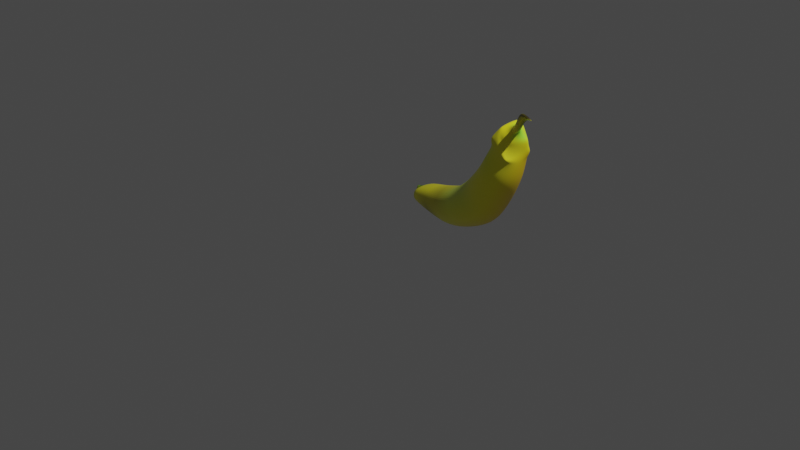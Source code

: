 # Source: banana.blend  (saved by Blender 2.90.8; exported with 4.5.12 LTS)
import bpy
from mathutils import Matrix  # noqa: F401  (used for matrix-valued properties, if any)

bpy.ops.wm.read_factory_settings(use_empty=True)
scene = bpy.context.scene
scene.name = 'Scene'

# ---- collections
col_collection = bpy.data.collections.new('Collection'); scene.collection.children.link(col_collection)

# ---- materials (node trees are filled in below, after node groups)
mat_material = bpy.data.materials.new('Material')
mat_material.alpha_threshold = 0.0
mat_material.use_transparent_shadow = False
mat_material.line_color = (0.0, 0.0, 0.0, 1.0)

# ---- material node trees
mat_material.use_nodes = True; mat_material.node_tree.nodes.clear()
_N = mat_material.node_tree.nodes; _L = mat_material.node_tree.links
n0 = _N.new('ShaderNodeVertexColor'); n0.name = 'Vertex Color'; n0.location = (-198, 190)
n1 = _N.new('ShaderNodeBsdfPrincipled'); n1.name = 'Principled BSDF'; n1.location = (10, 300)
n1.distribution = 'GGX'
n1.subsurface_method = 'BURLEY'
n1.inputs[2].default_value = 0.4
n1.inputs[3].default_value = 1.45
n1.inputs[27].default_value = (0.0, 0.0, 0.0, 1.0)
n1.inputs[28].default_value = 1.0
n2 = _N.new('ShaderNodeOutputMaterial'); n2.name = 'Material Output'; n2.location = (350, 376)
n3 = _N.new('ShaderNodeTexWave'); n3.name = 'Wave Texture'; n3.location = (286, 95)
n3.bands_direction = 'DIAGONAL'
n3.wave_profile = 'TRI'
n3.inputs[1].default_value = 100.0
n3.inputs[2].default_value = 1000.0
n3.inputs[3].default_value = 10.8
n3.inputs[4].default_value = 9.8
_L.new(n0.outputs[0], n1.inputs[0])
_L.new(n1.outputs[0], n2.inputs[0])
_L.new(n1.outputs[0], n3.inputs[0])
n2.is_active_output = True

# ---- world
world_world = bpy.data.worlds.new('World'); scene.world = world_world
world_world.use_nodes = True; world_world.node_tree.nodes.clear()
_N = world_world.node_tree.nodes; _L = world_world.node_tree.links
n0 = _N.new('ShaderNodeOutputWorld'); n0.name = 'World Output'; n0.location = (300, 300)
n1 = _N.new('ShaderNodeBackground'); n1.name = 'Background'; n1.location = (10, 300)
n1.inputs[0].default_value = (0.05088, 0.05088, 0.05088, 1.0)
_L.new(n1.outputs[0], n0.inputs[0])
n0.is_active_output = True
world_world.color = (0.05088, 0.05088, 0.05088)
world_world.use_sun_shadow = False
world_world.sun_shadow_jitter_overblur = 0.0

# ---- cameras
cam_camera = bpy.data.cameras.new('Camera')
cam_camera.clip_end = 100.0
cam_camera.ortho_scale = 7.314

# ---- lights
light_light = bpy.data.lights.new('Light', 'POINT')
light_light.transmission_factor = 0.0
light_light.energy = 1000.0
light_light.shadow_soft_size = 0.1
light_light.shadow_maximum_resolution = 0.006
light_light.use_absolute_resolution = True

# ---- meshes
me_cube = bpy.data.meshes.new('Cube')
me_cube.from_pydata([(-0.4044, 1.017, -0.2156), (-0.5998, 0.8374, -0.09541), (-0.5914, 0.82, -0.0449), (-0.5687, 0.9088, -0.1378), (-0.4444, 0.7125, -0.08157), (-0.5514, 0.7513, -0.147), (-0.4178, 0.5761, 0.06966), (-0.4683, 0.582, -0.2398), (-0.2536, 1.019, 0.09859), (-0.1874, 0.9961, -0.3989), (-0.5888, 0.7452, -0.09551), (-0.5135, 0.6891, -0.1669), (-0.5782, 0.8698, -0.134), (-0.5167, 0.6221, -0.001081), (-0.6279, 0.8115, -0.0004577), (-0.5433, 0.7734, -0.1283), (-0.5897, 0.8083, -0.1241), (-0.5934, 0.8055, -0.1399), (-0.2207, 0.4895, 0.1556), (-0.169, 0.4733, -0.1801), (-0.04382, 1.004, 0.1355), (-0.03437, 0.8702, -0.3892), (-0.03752, 0.4288, 0.2599), (0.2163, 0.2703, -0.201), (0.1961, 0.9274, 0.2452), (0.3403, 0.8881, -0.3286), (0.2436, 0.307, 0.3178), (0.4378, 0.1655, -0.03045), (0.41, 0.8476, 0.3709), (0.7472, 0.7229, -0.1749), (0.473, 0.1991, 0.5605), (0.9253, 0.1233, 0.1167), (0.6287, 0.7624, 0.5856), (0.9577, 0.6343, 0.02868), (-0.5083, 0.8713, -0.09459), (-0.5382, 0.8228, -0.177), (-0.4661, 0.7592, -0.07288), (0.6208, 0.1355, 0.697), (1.014, 0.05214, 0.3686), (0.7798, 0.6907, 0.6539), (1.127, 0.5757, 0.2324), (0.7967, 0.09504, 0.875), (1.134, 0.02121, 0.5068), (0.937, 0.6344, 0.8575), (1.313, 0.4948, 0.5584), (0.8779, 0.1065, 1.049), (1.236, -0.01534, 0.6862), (1.014, 0.5705, 1.008), (1.378, 0.4943, 0.7348), (1.084, 0.2313, 1.253), (1.126, 0.1793, 1.259), (1.035, 0.1928, 1.189), (0.9375, 0.1323, 1.106), (1.127, 0.115, 1.142), (1.315, 0.1124, 0.9146), (1.219, 0.1786, 0.9588), (1.237, 0.1188, 1.033), (1.287, 0.2103, 1.109), (1.153, 0.149, 1.138), (1.199, 0.4274, 1.313), (1.222, 0.3671, 1.353), (1.164, 0.4304, 1.272), (1.086, 0.508, 1.126), (1.117, 0.3448, 1.295), (1.374, 0.3568, 1.118), (1.34, 0.3516, 1.19), (1.37, 0.3471, 1.109), (1.394, 0.4491, 0.9387), (1.348, 0.3456, 1.066), (1.175, 0.2313, 1.264), (1.146, 0.2271, 1.279), (1.248, 0.1818, 1.223), (1.252, 0.1256, 1.184), (1.275, 0.2868, 1.325), (1.245, 0.3531, 1.321), (1.333, 0.2818, 1.259), (1.342, 0.3066, 1.165), (1.272, 0.2279, 1.298), (1.333, 0.163, 1.207), (1.293, 0.242, 1.325), (1.388, 0.2199, 1.297), (1.386, 0.132, 1.545), (1.443, 0.0866, 1.522), (1.318, 0.2419, 1.488), (1.498, 0.1827, 1.448), (1.552, 0.07341, 1.514), (1.631, 0.01522, 1.485), (1.532, 0.1247, 1.474), (1.652, 0.109, 1.439)], [], [(2, 3, 16, 5), (0, 4, 15, 14), (17, 15, 5, 16), (0, 14, 2, 8, 9), (8, 6, 18, 20), (4, 0, 9, 7), (4, 7, 11, 35), (7, 6, 13, 11), (2, 5, 10, 12), (5, 15, 36, 10), (6, 8, 34, 13), (10, 36, 35, 11, 13, 34, 12), (1, 14, 15, 17), (3, 1, 17, 16), (3, 2, 14, 1), (21, 20, 24, 25), (9, 8, 20, 21), (6, 7, 19, 18), (7, 9, 21, 19), (25, 24, 28, 29), (18, 19, 23, 22), (19, 21, 25, 23), (20, 18, 22, 24), (27, 29, 33, 31), (22, 23, 27, 26), (23, 25, 29, 27), (24, 22, 26, 28), (33, 32, 39, 40), (28, 26, 30, 32), (29, 28, 32, 33), (26, 27, 31, 30), (8, 2, 12, 34), (15, 4, 35, 36), (40, 39, 43, 44), (30, 31, 38, 37), (31, 33, 40, 38), (32, 30, 37, 39), (42, 44, 48, 46), (37, 38, 42, 41), (38, 40, 44, 42), (39, 37, 41, 43), (59, 65, 68, 61), (43, 41, 45, 47), (44, 43, 47, 48), (41, 42, 46, 45), (55, 66, 64, 57), (45, 46, 54, 52), (76, 72, 57, 64), (53, 56, 58, 50), (48, 47, 62, 67), (46, 48, 67, 54), (47, 45, 52, 62), (72, 70, 50, 58), (51, 52, 53), (54, 55, 56), (74, 76, 65, 59), (76, 64, 65), (61, 62, 63), (66, 67, 68), (49, 51, 53, 50), (52, 54, 56, 53), (55, 57, 58, 56), (73, 69, 77, 79), (59, 61, 63, 60), (62, 52, 51, 63), (49, 50, 70), (59, 60, 74), (64, 66, 68, 65), (67, 62, 61, 68), (54, 67, 66, 55), (57, 72, 58), (63, 51, 49, 60), (71, 69, 70, 72), (69, 73, 74, 70), (73, 75, 76, 74), (75, 71, 72, 76), (70, 74, 60, 49), (80, 79, 83, 84), (75, 73, 79, 80), (69, 71, 78, 77), (71, 75, 80, 78), (84, 83, 87, 88), (77, 78, 82, 81), (78, 80, 84, 82), (79, 77, 81, 83), (88, 87, 85, 86), (81, 82, 86, 85), (82, 84, 88, 86), (83, 81, 85, 87)])
_uv = me_cube.uv_layers.new(name='UVMap')
_uv.uv.foreach_set('vector', [0.625, 0.5, 0.875, 0.5, 0.875, 0.75, 0.625, 0.75, 0.375, 0.5, 0.375, 0.75, 0.375, 0.75, 0.375, 0.5, 0.375, 1.0, 0.435, 0.75, 0.625, 0.75, 0.625, 1.0, 0.375, 0.5, 0.435, 0.5, 0.625, 0.5, 0.625, 0.5, 0.375, 0.5, 0.625, 0.5, 0.625, 0.75, 0.625, 0.75, 0.625, 0.5, 0.375, 0.75, 0.375, 0.5, 0.375, 0.5, 0.375, 0.75, 0.375, 0.75, 0.375, 0.75, 0.375, 0.75, 0.375, 0.75, 0.375, 0.75, 0.625, 0.75, 0.625, 0.75, 0.375, 0.75, 0.625, 0.5, 0.625, 0.75, 0.625, 0.75, 0.625, 0.5, 0.625, 0.75, 0.435, 0.75, 0.435, 0.75, 0.625, 0.75, 0.625, 0.75, 0.625, 0.5, 0.625, 0.5, 0.625, 0.75, 0.625, 0.75, 0.435, 0.75, 0.375, 0.75, 0.375, 0.75, 0.625, 0.75, 0.625, 0.5, 0.625, 0.5, 0.125, 0.5, 0.375, 0.5, 0.375, 0.75, 0.125, 0.75, 0.625, 0.25, 0.375, 0.25, 0.375, 0.0, 0.625, 0.0, 0.625, 0.25, 0.625, 0.5, 0.375, 0.5, 0.375, 0.25, 0.375, 0.5, 0.625, 0.5, 0.625, 0.5, 0.375, 0.5, 0.375, 0.5, 0.625, 0.5, 0.625, 0.5, 0.375, 0.5, 0.625, 0.75, 0.375, 0.75, 0.375, 0.75, 0.625, 0.75, 0.375, 0.75, 0.375, 0.5, 0.375, 0.5, 0.375, 0.75, 0.375, 0.5, 0.625, 0.5, 0.625, 0.5, 0.375, 0.5, 0.625, 0.75, 0.375, 0.75, 0.375, 0.75, 0.625, 0.75, 0.375, 0.75, 0.375, 0.5, 0.375, 0.5, 0.375, 0.75, 0.625, 0.5, 0.625, 0.75, 0.625, 0.75, 0.625, 0.5, 0.375, 0.75, 0.375, 0.5, 0.375, 0.5, 0.375, 0.75, 0.625, 0.75, 0.375, 0.75, 0.375, 0.75, 0.625, 0.75, 0.375, 0.75, 0.375, 0.5, 0.375, 0.5, 0.375, 0.75, 0.625, 0.5, 0.625, 0.75, 0.625, 0.75, 0.625, 0.5, 0.375, 0.5, 0.625, 0.5, 0.625, 0.5, 0.375, 0.5, 0.625, 0.5, 0.625, 0.75, 0.625, 0.75, 0.625, 0.5, 0.375, 0.5, 0.625, 0.5, 0.625, 0.5, 0.375, 0.5, 0.625, 0.75, 0.375, 0.75, 0.375, 0.75, 0.625, 0.75, 0.625, 0.5, 0.625, 0.5, 0.625, 0.5, 0.625, 0.5, 0.375, 0.75, 0.375, 0.75, 0.375, 0.75, 0.375, 0.75, 0.375, 0.5, 0.625, 0.5, 0.625, 0.5, 0.375, 0.5, 0.625, 0.75, 0.375, 0.75, 0.375, 0.75, 0.625, 0.75, 0.375, 0.75, 0.375, 0.5, 0.375, 0.5, 0.375, 0.75, 0.625, 0.5, 0.625, 0.75, 0.625, 0.75, 0.625, 0.5, 0.375, 0.75, 0.375, 0.5, 0.375, 0.5, 0.375, 0.75, 0.625, 0.75, 0.375, 0.75, 0.375, 0.75, 0.625, 0.75, 0.375, 0.75, 0.375, 0.5, 0.375, 0.5, 0.375, 0.75, 0.625, 0.5, 0.625, 0.75, 0.625, 0.75, 0.625, 0.5, 0.5949, 0.5119, 0.4076, 0.5119, 0.3977, 0.5053, 0.6049, 0.5053, 0.625, 0.5, 0.625, 0.75, 0.625, 0.75, 0.625, 0.5, 0.375, 0.5, 0.625, 0.5, 0.625, 0.5, 0.375, 0.5, 0.625, 0.75, 0.375, 0.75, 0.375, 0.75, 0.625, 0.75, 0.3815, 0.7373, 0.3815, 0.5118, 0.3948, 0.5205, 0.3948, 0.7286, 0.625, 0.75, 0.375, 0.75, 0.375, 0.75, 0.625, 0.75, 0.4097, 0.5227, 0.4097, 0.7272, 0.3948, 0.7286, 0.3948, 0.5205, 0.6068, 0.7456, 0.395, 0.7456, 0.4079, 0.7372, 0.594, 0.7372, 0.375, 0.5, 0.625, 0.5, 0.625, 0.5, 0.375, 0.5, 0.375, 0.75, 0.375, 0.5, 0.375, 0.5, 0.375, 0.75, 0.625, 0.5, 0.625, 0.75, 0.625, 0.75, 0.625, 0.5, 0.4099, 0.7273, 0.5903, 0.7273, 0.594, 0.7372, 0.4079, 0.7372, 0.6166, 0.7351, 0.625, 0.75, 0.6068, 0.7456, 0.375, 0.75, 0.3815, 0.7373, 0.395, 0.7456, 0.5904, 0.5225, 0.4099, 0.5226, 0.4076, 0.5119, 0.5949, 0.5119, 0.41, 0.5226, 0.3948, 0.5205, 0.4076, 0.5119, 0.6049, 0.5053, 0.625, 0.5, 0.6166, 0.5136, 0.3815, 0.5118, 0.375, 0.5, 0.3977, 0.5053, 0.6072, 0.7289, 0.6166, 0.7351, 0.6068, 0.7456, 0.594, 0.7372, 0.625, 0.75, 0.375, 0.75, 0.395, 0.7456, 0.6068, 0.7456, 0.3815, 0.7373, 0.3948, 0.7286, 0.4079, 0.7372, 0.395, 0.7456, 0.5864, 0.5253, 0.5864, 0.7247, 0.5864, 0.7247, 0.5864, 0.5253, 0.5949, 0.5119, 0.6049, 0.5053, 0.6166, 0.5136, 0.6072, 0.5198, 0.625, 0.5, 0.625, 0.75, 0.6166, 0.7351, 0.6166, 0.5136, 0.6072, 0.7289, 0.594, 0.7372, 0.5905, 0.7271, 0.5949, 0.5119, 0.6072, 0.5198, 0.5905, 0.5226, 0.3948, 0.5205, 0.3815, 0.5118, 0.3977, 0.5053, 0.4076, 0.5119, 0.375, 0.5, 0.625, 0.5, 0.6049, 0.5053, 0.3977, 0.5053, 0.375, 0.75, 0.375, 0.5, 0.3815, 0.5118, 0.3815, 0.7373, 0.3948, 0.7286, 0.4099, 0.7272, 0.4079, 0.7372, 0.6166, 0.5136, 0.6166, 0.7351, 0.6072, 0.7289, 0.6072, 0.5198, 0.4136, 0.7247, 0.5864, 0.7247, 0.5903, 0.7273, 0.4099, 0.7273, 0.5864, 0.7247, 0.5864, 0.5253, 0.5906, 0.5227, 0.5905, 0.7272, 0.5864, 0.5253, 0.4136, 0.5253, 0.4099, 0.5226, 0.5904, 0.5225, 0.4136, 0.5253, 0.4136, 0.7247, 0.4097, 0.7272, 0.4097, 0.5227, 0.5905, 0.7272, 0.5906, 0.5227, 0.6072, 0.5198, 0.6072, 0.7289, 0.4136, 0.5253, 0.5864, 0.5253, 0.5864, 0.5253, 0.4136, 0.5253, 0.4136, 0.5253, 0.5864, 0.5253, 0.5864, 0.5253, 0.4136, 0.5253, 0.5864, 0.7247, 0.4136, 0.7247, 0.4136, 0.7247, 0.5864, 0.7247, 0.4136, 0.7247, 0.4136, 0.5253, 0.4136, 0.5253, 0.4136, 0.7247, 0.4136, 0.5253, 0.5864, 0.5253, 0.5864, 0.5253, 0.4136, 0.5253, 0.5864, 0.7247, 0.4136, 0.7247, 0.4136, 0.7247, 0.5864, 0.7247, 0.4136, 0.7247, 0.4136, 0.5253, 0.4136, 0.5253, 0.4136, 0.7247, 0.5864, 0.5253, 0.5864, 0.7247, 0.5864, 0.7247, 0.5864, 0.5253, 0.4136, 0.5253, 0.5864, 0.5253, 0.5864, 0.7247, 0.4136, 0.7247, 0.5864, 0.7247, 0.4136, 0.7247, 0.4136, 0.7247, 0.5864, 0.7247, 0.4136, 0.7247, 0.4136, 0.5253, 0.4136, 0.5253, 0.4136, 0.7247, 0.5864, 0.5253, 0.5864, 0.7247, 0.5864, 0.7247, 0.5864, 0.5253])
_ca = me_cube.color_attributes.new('Col', 'BYTE_COLOR', 'CORNER')
_ca.data.foreach_set('color', [0.09084, 0.1812, 0.016, 1.0, 0.04519, 0.2961, 0.01764, 1.0, 0.3613, 0.3813, 0.009721, 1.0, 0.03689, 0.02956, 0.006049, 1.0, 0.8632, 0.8632, 0.02122, 1.0, 0.08022, 0.1356, 0.01298, 1.0, 0.0319, 0.01521, 0.004777, 1.0, 0.1248, 0.2831, 0.02217, 1.0, 0.6795, 0.6308, 0.0137, 1.0, 0.0319, 0.01521, 0.004777, 1.0, 0.03689, 0.02956, 0.006049, 1.0, 0.3613, 0.3813, 0.009721, 1.0, 0.8632, 0.8632, 0.02122, 1.0, 0.1248, 0.2831, 0.02217, 1.0, 0.09084, 0.1812, 0.016, 1.0, 1.0, 0.9216, 0.0185, 1.0, 1.0, 0.9216, 0.0185, 1.0, 1.0, 0.9216, 0.0185, 1.0, 0.9911, 0.9301, 0.0185, 1.0, 0.9647, 0.8963, 0.0185, 1.0, 0.9911, 0.9131, 0.0185, 1.0, 0.08022, 0.1356, 0.01298, 1.0, 0.8632, 0.8632, 0.02122, 1.0, 1.0, 0.9216, 0.0185, 1.0, 1.0, 0.9216, 0.0185, 1.0, 0.08022, 0.1356, 0.01298, 1.0, 1.0, 0.9216, 0.0185, 1.0, 0.552, 0.6724, 0.02519, 1.0, 0.0331, 0.0185, 0.005182, 1.0, 1.0, 0.9216, 0.0185, 1.0, 0.9911, 0.9301, 0.0185, 1.0, 0.8469, 0.8469, 0.02217, 1.0, 0.552, 0.6724, 0.02519, 1.0, 0.09084, 0.1812, 0.016, 1.0, 0.03689, 0.02956, 0.006049, 1.0, 0.04231, 0.04231, 0.006995, 1.0, 0.02519, 0.06848, 0.006049, 1.0, 0.03689, 0.02956, 0.006049, 1.0, 0.0319, 0.01521, 0.004777, 1.0, 1.0, 0.9216, 0.0185, 1.0, 0.04231, 0.04231, 0.006995, 1.0, 0.9911, 0.9301, 0.0185, 1.0, 1.0, 0.9216, 0.0185, 1.0, 0.1248, 1.0, 0.04667, 1.0, 0.8469, 0.8469, 0.02217, 1.0, 0.04231, 0.04231, 0.006995, 1.0, 1.0, 0.9216, 0.0185, 1.0, 0.0331, 0.0185, 0.005182, 1.0, 0.552, 0.6724, 0.02519, 1.0, 0.8469, 0.8469, 0.02217, 1.0, 0.1248, 1.0, 0.04667, 1.0, 0.02519, 0.06848, 0.006049, 1.0, 0.2232, 0.2623, 0.009721, 1.0, 0.1248, 0.2831, 0.02217, 1.0, 0.0319, 0.01521, 0.004777, 1.0, 0.6795, 0.6308, 0.0137, 1.0, 0.04519, 0.2961, 0.01764, 1.0, 0.2232, 0.2623, 0.009721, 1.0, 0.6795, 0.6308, 0.0137, 1.0, 0.3613, 0.3813, 0.009721, 1.0, 0.04519, 0.2961, 0.01764, 1.0, 0.09084, 0.1812, 0.016, 1.0, 0.1248, 0.2831, 0.02217, 1.0, 0.2232, 0.2623, 0.009721, 1.0, 1.0, 0.9216, 0.0185, 1.0, 0.9911, 0.9131, 0.0185, 1.0, 1.0, 0.9216, 0.0185, 1.0, 0.9301, 0.9387, 0.01444, 1.0, 1.0, 0.9216, 0.0185, 1.0, 1.0, 0.9216, 0.0185, 1.0, 0.9911, 0.9131, 0.0185, 1.0, 1.0, 0.9216, 0.0185, 1.0, 0.9911, 0.9301, 0.0185, 1.0, 1.0, 0.9216, 0.0185, 1.0, 0.4397, 0.4072, 0.01033, 1.0, 0.9647, 0.8963, 0.0185, 1.0, 1.0, 0.9216, 0.0185, 1.0, 1.0, 0.9216, 0.0185, 1.0, 1.0, 0.9216, 0.0185, 1.0, 0.4397, 0.4072, 0.01033, 1.0, 0.9301, 0.9387, 0.01444, 1.0, 1.0, 0.9216, 0.0185, 1.0, 0.4397, 0.4072, 0.01033, 1.0, 1.0, 0.6376, 0.005605, 1.0, 0.9647, 0.8963, 0.0185, 1.0, 0.4397, 0.4072, 0.01033, 1.0, 1.0, 0.9647, 0.04092, 1.0, 0.5395, 0.4969, 0.01298, 1.0, 0.4397, 0.4072, 0.01033, 1.0, 1.0, 0.9216, 0.0185, 1.0, 0.9301, 0.9387, 0.01444, 1.0, 1.0, 0.9647, 0.04092, 1.0, 0.9911, 0.9131, 0.0185, 1.0, 0.9647, 0.8963, 0.0185, 1.0, 0.5395, 0.4969, 0.01298, 1.0, 1.0, 0.9216, 0.0185, 1.0, 1.0, 0.956, 0.03955, 1.0, 1.0, 0.6376, 0.005605, 1.0, 1.0, 0.6376, 0.005605, 1.0, 1.0, 0.9301, 0.02315, 1.0, 0.5395, 0.4969, 0.01298, 1.0, 1.0, 0.9647, 0.04092, 1.0, 1.0, 0.956, 0.03955, 1.0, 0.6654, 0.807, 0.07227, 1.0, 1.0, 0.9647, 0.04092, 1.0, 0.9301, 0.9387, 0.01444, 1.0, 1.0, 0.6376, 0.005605, 1.0, 1.0, 0.956, 0.03955, 1.0, 1.0, 0.9216, 0.0185, 1.0, 0.5395, 0.4969, 0.01298, 1.0, 0.6654, 0.807, 0.07227, 1.0, 0.4397, 0.4072, 0.01033, 1.0, 1.0, 0.6376, 0.005605, 1.0, 0.4342, 0.402, 0.01033, 1.0, 0.4342, 0.402, 0.01033, 1.0, 1.0, 0.6654, 0.007499, 1.0, 0.4397, 0.4072, 0.01033, 1.0, 0.6654, 0.807, 0.07227, 1.0, 0.6654, 0.807, 0.07227, 1.0, 0.4342, 0.402, 0.01033, 1.0, 1.0, 0.6376, 0.005605, 1.0, 0.4397, 0.4072, 0.01033, 1.0, 0.4342, 0.402, 0.01033, 1.0, 1.0, 0.6376, 0.005605, 1.0, 0.6654, 0.807, 0.07227, 1.0, 1.0, 0.956, 0.03955, 1.0, 1.0, 0.9301, 0.02315, 1.0, 0.6654, 0.807, 0.07227, 1.0, 1.0, 0.9216, 0.0185, 1.0, 0.09084, 0.1812, 0.016, 1.0, 0.02519, 0.06848, 0.006049, 1.0, 0.1248, 1.0, 0.04667, 1.0, 0.0319, 0.01521, 0.004777, 1.0, 0.08022, 0.1356, 0.01298, 1.0, 0.0331, 0.0185, 0.005182, 1.0, 1.0, 0.9216, 0.0185, 1.0, 1.0, 0.6654, 0.007499, 1.0, 0.4342, 0.402, 0.01033, 1.0, 0.4342, 0.4072, 0.01096, 1.0, 1.0, 0.6376, 0.005605, 1.0, 0.6654, 0.807, 0.07227, 1.0, 1.0, 0.9301, 0.02315, 1.0, 1.0, 0.9216, 0.0185, 1.0, 0.8879, 0.9131, 0.05127, 1.0, 1.0, 0.9301, 0.02315, 1.0, 1.0, 0.6376, 0.005605, 1.0, 1.0, 0.6654, 0.007499, 1.0, 1.0, 0.9216, 0.0185, 1.0, 0.4342, 0.402, 0.01033, 1.0, 0.6654, 0.807, 0.07227, 1.0, 0.8879, 0.9131, 0.05127, 1.0, 0.4342, 0.402, 0.01033, 1.0, 1.0, 0.9216, 0.0185, 1.0, 1.0, 0.6376, 0.005605, 1.0, 1.0, 0.6376, 0.005605, 1.0, 1.0, 0.9301, 0.02315, 1.0, 0.8879, 0.9131, 0.05127, 1.0, 1.0, 0.9216, 0.0185, 1.0, 1.0, 0.9216, 0.0185, 1.0, 0.9647, 0.9473, 0.04519, 1.0, 1.0, 0.9216, 0.0185, 1.0, 1.0, 0.6654, 0.007499, 1.0, 1.0, 0.6376, 0.005605, 1.0, 1.0, 0.9216, 0.0185, 1.0, 0.4342, 0.402, 0.01033, 1.0, 0.8879, 0.9131, 0.05127, 1.0, 0.9647, 0.9473, 0.04519, 1.0, 0.4342, 0.4072, 0.01096, 1.0, 1.0, 0.9216, 0.0185, 1.0, 0.7454, 0.9473, 0.0356, 1.0, 1.0, 0.9216, 0.0185, 1.0, 1.0, 0.9216, 0.0185, 1.0, 0.4342, 0.4072, 0.01096, 1.0, 0.9647, 0.9473, 0.04519, 1.0, 0.7758, 0.8632, 0.06125, 1.0, 1.0, 0.9216, 0.0185, 1.0, 1.0, 0.6376, 0.005605, 1.0, 0.4342, 0.4072, 0.01096, 1.0, 1.0, 0.9216, 0.0185, 1.0, 1.0, 0.6376, 0.005605, 1.0, 0.9647, 0.9473, 0.04519, 1.0, 1.0, 0.9216, 0.0185, 1.0, 1.0, 0.9301, 0.02315, 1.0, 0.7758, 0.8632, 0.06125, 1.0, 1.0, 0.9473, 0.0319, 1.0, 1.0, 0.8714, 0.01681, 1.0, 0.9911, 0.9216, 0.01938, 1.0, 1.0, 0.9301, 0.02416, 1.0, 0.7758, 0.8632, 0.06125, 1.0, 1.0, 0.9301, 0.02315, 1.0, 1.0, 0.9387, 0.02956, 1.0, 0.8879, 0.9131, 0.05127, 1.0, 0.4125, 0.9823, 0.05781, 1.0, 1.0, 0.9216, 0.02029, 1.0, 1.0, 0.9301, 0.02416, 1.0, 0.9911, 0.9216, 0.01938, 1.0, 1.0, 0.9387, 0.03071, 1.0, 1.0, 0.956, 0.03434, 1.0, 1.0, 0.9387, 0.02732, 1.0, 0.9911, 0.9216, 0.02029, 1.0, 1.0, 0.6376, 0.005605, 1.0, 1.0, 0.9216, 0.0185, 1.0, 1.0, 0.9216, 0.0185, 1.0, 1.0, 0.6376, 0.005605, 1.0, 1.0, 0.9301, 0.02315, 1.0, 1.0, 0.6376, 0.005605, 1.0, 1.0, 0.6376, 0.005605, 1.0, 1.0, 0.9387, 0.02956, 1.0, 1.0, 0.9216, 0.0185, 1.0, 0.7758, 0.8632, 0.06125, 1.0, 0.8879, 0.9131, 0.05127, 1.0, 1.0, 0.9216, 0.0185, 1.0, 1.0, 0.9216, 0.02029, 1.0, 1.0, 0.9216, 0.0185, 1.0, 0.9911, 0.9216, 0.02029, 1.0, 1.0, 0.9387, 0.02732, 1.0, 0.9823, 0.9387, 0.02732, 1.0, 0.8879, 0.9131, 0.05127, 1.0, 1.0, 0.9387, 0.03071, 1.0, 1.0, 0.9387, 0.02956, 1.0, 1.0, 0.9473, 0.0319, 1.0, 1.0, 0.956, 0.03434, 1.0, 0.7379, 0.956, 0.0356, 1.0, 0.4125, 0.9823, 0.05781, 1.0, 0.7454, 0.9473, 0.0356, 1.0, 1.0, 0.9216, 0.0185, 1.0, 0.4125, 0.9823, 0.05781, 1.0, 0.9911, 0.9216, 0.01938, 1.0, 0.7454, 0.9473, 0.0356, 1.0, 1.0, 0.9216, 0.0185, 1.0, 1.0, 0.9216, 0.0185, 1.0, 1.0, 0.9216, 0.0185, 1.0, 1.0, 0.8714, 0.01681, 1.0, 1.0, 0.6376, 0.005605, 1.0, 1.0, 0.9216, 0.0185, 1.0, 0.9911, 0.9301, 0.0185, 1.0, 0.9823, 0.9387, 0.02732, 1.0, 1.0, 0.9387, 0.03071, 1.0, 0.9911, 0.9216, 0.02029, 1.0, 0.8879, 0.9131, 0.05127, 1.0, 1.0, 0.9387, 0.02956, 1.0, 1.0, 0.956, 0.03434, 1.0, 1.0, 0.9387, 0.03071, 1.0, 1.0, 0.9473, 0.0319, 1.0, 1.0, 0.9301, 0.02416, 1.0, 1.0, 0.9387, 0.02732, 1.0, 1.0, 0.956, 0.03434, 1.0, 0.3613, 1.0, 0.06125, 1.0, 0.9647, 0.9216, 0.02029, 1.0, 1.0, 0.9216, 0.0185, 1.0, 0.3763, 0.9911, 0.06125, 1.0, 1.0, 0.9216, 0.0185, 1.0, 1.0, 0.9216, 0.0185, 1.0, 1.0, 0.9216, 0.0185, 1.0, 1.0, 0.9216, 0.0185, 1.0, 1.0, 0.9216, 0.0185, 1.0, 0.8879, 0.9131, 0.05127, 1.0, 0.9823, 0.9387, 0.02732, 1.0, 1.0, 0.9216, 0.0185, 1.0, 0.9911, 0.9301, 0.0185, 1.0, 0.9911, 0.9216, 0.02029, 1.0, 1.0, 0.9216, 0.0185, 1.0, 1.0, 0.9216, 0.0185, 1.0, 1.0, 0.9216, 0.0185, 1.0, 0.7379, 0.956, 0.0356, 1.0, 0.9911, 0.9216, 0.01938, 1.0, 1.0, 0.8714, 0.01681, 1.0, 1.0, 0.9216, 0.0185, 1.0, 0.7454, 0.9473, 0.0356, 1.0, 1.0, 0.6376, 0.005605, 1.0, 1.0, 0.9216, 0.0185, 1.0, 1.0, 0.9216, 0.0185, 1.0, 1.0, 0.9216, 0.0185, 1.0, 1.0, 0.9387, 0.02956, 1.0, 1.0, 0.6376, 0.005605, 1.0, 1.0, 0.8714, 0.01681, 1.0, 1.0, 0.9473, 0.0319, 1.0, 1.0, 0.9301, 0.02416, 1.0, 1.0, 0.9216, 0.02029, 1.0, 1.0, 0.9387, 0.02732, 1.0, 1.0, 0.9216, 0.0185, 1.0, 0.9823, 0.9387, 0.02732, 1.0, 0.9911, 0.9301, 0.0185, 1.0, 1.0, 0.9216, 0.0185, 1.0, 1.0, 0.9216, 0.0185, 1.0, 0.9647, 0.9216, 0.02029, 1.0, 1.0, 0.9216, 0.0185, 1.0, 1.0, 0.9216, 0.02029, 1.0, 0.9647, 0.9216, 0.02029, 1.0, 0.3613, 1.0, 0.06125, 1.0, 0.7379, 0.956, 0.0356, 1.0, 1.0, 0.9216, 0.0185, 1.0, 0.3613, 1.0, 0.06125, 1.0, 0.3419, 1.0, 0.06301, 1.0, 0.4125, 0.9823, 0.05781, 1.0, 0.7379, 0.956, 0.0356, 1.0, 0.3419, 1.0, 0.06301, 1.0, 1.0, 0.9216, 0.0185, 1.0, 1.0, 0.9216, 0.02029, 1.0, 0.4125, 0.9823, 0.05781, 1.0, 1.0, 0.9216, 0.0185, 1.0, 0.7379, 0.956, 0.0356, 1.0, 1.0, 0.9216, 0.0185, 1.0, 0.9911, 0.9301, 0.0185, 1.0, 0.3419, 1.0, 0.06301, 1.0, 0.3763, 0.9911, 0.06125, 1.0, 0.7379, 0.9387, 0.004777, 1.0, 0.01161, 0.009134, 0.001821, 1.0, 0.3419, 1.0, 0.06301, 1.0, 0.3613, 1.0, 0.06125, 1.0, 0.3763, 0.9911, 0.06125, 1.0, 0.3419, 1.0, 0.06301, 1.0, 0.9647, 0.9216, 0.02029, 1.0, 1.0, 0.9216, 0.0185, 1.0, 1.0, 0.9216, 0.0185, 1.0, 1.0, 0.9216, 0.0185, 1.0, 1.0, 0.9216, 0.0185, 1.0, 0.3419, 1.0, 0.06301, 1.0, 0.3419, 1.0, 0.06301, 1.0, 1.0, 0.9216, 0.0185, 1.0, 0.01161, 0.009134, 0.001821, 1.0, 0.7379, 0.9387, 0.004777, 1.0, 0.006049, 0.002732, 0.001518, 1.0, 1.0, 0.9216, 0.01938, 1.0, 1.0, 0.9216, 0.0185, 1.0, 1.0, 0.9216, 0.0185, 1.0, 1.0, 0.9216, 0.0185, 1.0, 0.117, 0.1046, 0.004391, 1.0, 1.0, 0.9216, 0.0185, 1.0, 0.3419, 1.0, 0.06301, 1.0, 0.01161, 0.009134, 0.001821, 1.0, 1.0, 0.9216, 0.0185, 1.0, 0.3763, 0.9911, 0.06125, 1.0, 1.0, 0.9216, 0.0185, 1.0, 0.117, 0.1046, 0.004391, 1.0, 0.7379, 0.9387, 0.004777, 1.0, 1.0, 0.9216, 0.01938, 1.0, 0.006049, 0.002732, 0.001518, 1.0, 0.006512, 0.003035, 0.001518, 1.0, 0.159, 0.1441, 0.005182, 1.0, 0.117, 0.1046, 0.004391, 1.0, 1.0, 0.9216, 0.0185, 1.0, 0.159, 0.1441, 0.005182, 1.0, 0.006512, 0.003035, 0.001518, 1.0, 1.0, 0.9216, 0.0185, 1.0, 0.01161, 0.009134, 0.001821, 1.0, 1.0, 0.9216, 0.01938, 1.0, 0.159, 0.1441, 0.005182, 1.0, 0.7379, 0.9387, 0.004777, 1.0, 0.117, 0.1046, 0.004391, 1.0, 0.006512, 0.003035, 0.001518, 1.0, 0.006049, 0.002732, 0.001518, 1.0])
me_cube.materials.append(mat_material)
me_cube.use_remesh_preserve_volume = False
me_cube.use_remesh_preserve_attributes = False
me_cube.use_mirror_vertex_groups = False
me_cube.update()

# ---- objects
ob_cube = bpy.data.objects.new('Cube', me_cube)
ob_light = bpy.data.objects.new('Light', light_light)
ob_camera = bpy.data.objects.new('Camera', cam_camera)

# ---- transforms, parenting, visibility, modifiers, constraints
ob_cube.location = (0.0, 0.0, 0.0)
ob_cube.lock_rotations_4d = False
ob_cube.empty_display_type = 'ARROWS'
ob_cube.lineart.crease_threshold = 0.0
_m = ob_cube.modifiers.new('Smooth', 'SMOOTH')
_m = ob_cube.modifiers.new('Subdivision', 'SUBSURF')
_m.uv_smooth = 'PRESERVE_CORNERS'
_m = ob_cube.modifiers.new('Smooth.001', 'SMOOTH')
_m = ob_cube.modifiers.new('Subdivision.001', 'SUBSURF')
_m.uv_smooth = 'PRESERVE_CORNERS'
ob_light.location = (4.076, 1.005, 5.904)
ob_light.rotation_euler = (0.6503, 0.05522, 1.866)
ob_light.lock_rotations_4d = False
ob_light.empty_display_type = 'ARROWS'
ob_light.color = (0.0, 0.0, 0.0, 0.0)
ob_light.lineart.crease_threshold = 0.0
ob_camera.location = (7.359, -6.926, 4.958)
ob_camera.rotation_euler = (1.109, 0.0, 0.8149)
ob_camera.lock_rotations_4d = False
ob_camera.empty_display_type = 'ARROWS'
ob_camera.color = (0.0, 0.0, 0.0, 0.0)
ob_camera.display_type = 'WIRE'
ob_camera.lineart.crease_threshold = 0.0

# ---- collection membership
col_collection.objects.link(ob_cube)
col_collection.objects.link(ob_light)
col_collection.objects.link(ob_camera)

# ---- scene / render settings (as saved in the file)
scene.camera = ob_camera
scene.frame_start = 1; scene.frame_end = 250; scene.frame_set(126)
scene.render.engine = 'BLENDER_EEVEE_NEXT'
scene.cycles.use_denoising = False
scene.cycles.samples = 128
scene.cycles.sampling_pattern = 'TABULATED_SOBOL'
scene.cycles.use_adaptive_sampling = False
scene.cycles.use_light_tree = False
scene.view_settings.view_transform = 'Filmic'
bpy.context.view_layer.update()
